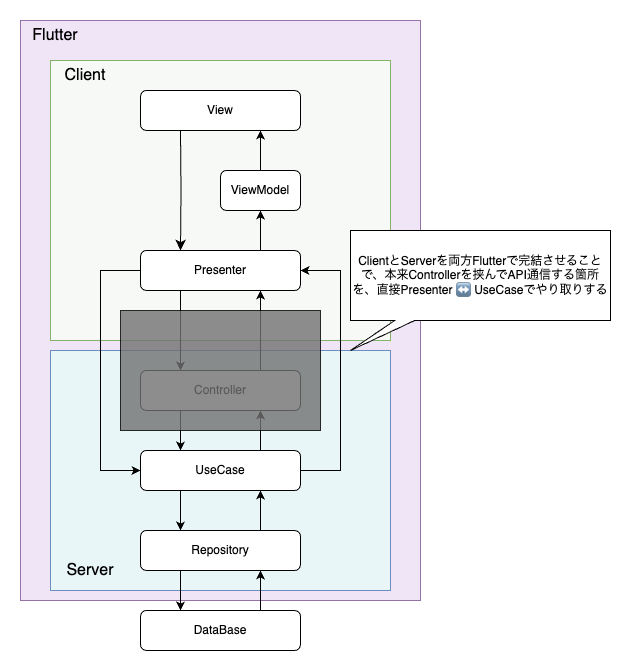

The diagram above was exported from draw.io. Its source (the exported page's mxGraphModel, read from the mxfile embedded in the PNG):
<mxGraphModel dx="984" dy="653" grid="1" gridSize="10" guides="1" tooltips="1" connect="1" arrows="1" fold="1" page="1" pageScale="1" pageWidth="827" pageHeight="1169" math="0" shadow="0">
  <root>
    <mxCell id="WIyWlLk6GJQsqaUBKTNV-0" />
    <mxCell id="WIyWlLk6GJQsqaUBKTNV-1" parent="WIyWlLk6GJQsqaUBKTNV-0" />
    <mxCell id="ubNYCgx8wLxfcpYhoYIE-22" value="" style="rounded=0;whiteSpace=wrap;html=1;fillColor=light-dark(#f0e4f7, #392f3f);strokeColor=#9673a6;" vertex="1" parent="WIyWlLk6GJQsqaUBKTNV-1">
      <mxGeometry x="40" y="10" width="400" height="580" as="geometry" />
    </mxCell>
    <mxCell id="ubNYCgx8wLxfcpYhoYIE-19" value="" style="rounded=0;whiteSpace=wrap;html=1;fillColor=light-dark(#e8f6f7, #1D293B);strokeColor=#6c8ebf;" vertex="1" parent="WIyWlLk6GJQsqaUBKTNV-1">
      <mxGeometry x="70" y="340" width="340" height="240" as="geometry" />
    </mxCell>
    <mxCell id="ubNYCgx8wLxfcpYhoYIE-18" value="" style="rounded=0;whiteSpace=wrap;html=1;fillColor=light-dark(#f6f9f5, #1f2f1e);strokeColor=#82b366;" vertex="1" parent="WIyWlLk6GJQsqaUBKTNV-1">
      <mxGeometry x="70" y="50" width="340" height="280" as="geometry" />
    </mxCell>
    <mxCell id="WIyWlLk6GJQsqaUBKTNV-2" value="" style="rounded=0;html=1;jettySize=auto;orthogonalLoop=1;fontSize=11;endArrow=classic;endFill=1;endSize=8;strokeWidth=1;shadow=0;labelBackgroundColor=none;edgeStyle=orthogonalEdgeStyle;entryX=0.25;entryY=0;entryDx=0;entryDy=0;" parent="WIyWlLk6GJQsqaUBKTNV-1" target="WIyWlLk6GJQsqaUBKTNV-7" edge="1">
      <mxGeometry relative="1" as="geometry">
        <mxPoint x="200" y="120" as="sourcePoint" />
        <mxPoint x="200" y="170" as="targetPoint" />
      </mxGeometry>
    </mxCell>
    <mxCell id="WIyWlLk6GJQsqaUBKTNV-3" value="View" style="rounded=1;whiteSpace=wrap;html=1;fontSize=12;glass=0;strokeWidth=1;shadow=0;" parent="WIyWlLk6GJQsqaUBKTNV-1" vertex="1">
      <mxGeometry x="160" y="80" width="160" height="40" as="geometry" />
    </mxCell>
    <mxCell id="ubNYCgx8wLxfcpYhoYIE-1" style="edgeStyle=orthogonalEdgeStyle;rounded=0;orthogonalLoop=1;jettySize=auto;html=1;exitX=0.75;exitY=0;exitDx=0;exitDy=0;entryX=0.5;entryY=1;entryDx=0;entryDy=0;" edge="1" parent="WIyWlLk6GJQsqaUBKTNV-1" source="WIyWlLk6GJQsqaUBKTNV-7" target="ubNYCgx8wLxfcpYhoYIE-0">
      <mxGeometry relative="1" as="geometry" />
    </mxCell>
    <mxCell id="ubNYCgx8wLxfcpYhoYIE-7" style="edgeStyle=orthogonalEdgeStyle;rounded=0;orthogonalLoop=1;jettySize=auto;html=1;exitX=0.25;exitY=1;exitDx=0;exitDy=0;entryX=0.25;entryY=0;entryDx=0;entryDy=0;" edge="1" parent="WIyWlLk6GJQsqaUBKTNV-1" source="WIyWlLk6GJQsqaUBKTNV-7" target="ubNYCgx8wLxfcpYhoYIE-3">
      <mxGeometry relative="1" as="geometry" />
    </mxCell>
    <mxCell id="ubNYCgx8wLxfcpYhoYIE-15" style="edgeStyle=orthogonalEdgeStyle;rounded=0;orthogonalLoop=1;jettySize=auto;html=1;exitX=0;exitY=0.5;exitDx=0;exitDy=0;entryX=0;entryY=0.5;entryDx=0;entryDy=0;" edge="1" parent="WIyWlLk6GJQsqaUBKTNV-1" source="WIyWlLk6GJQsqaUBKTNV-7" target="ubNYCgx8wLxfcpYhoYIE-4">
      <mxGeometry relative="1" as="geometry">
        <Array as="points">
          <mxPoint x="120" y="260" />
          <mxPoint x="120" y="460" />
        </Array>
      </mxGeometry>
    </mxCell>
    <mxCell id="WIyWlLk6GJQsqaUBKTNV-7" value="Presenter" style="rounded=1;whiteSpace=wrap;html=1;fontSize=12;glass=0;strokeWidth=1;shadow=0;" parent="WIyWlLk6GJQsqaUBKTNV-1" vertex="1">
      <mxGeometry x="160" y="240" width="160" height="40" as="geometry" />
    </mxCell>
    <mxCell id="WIyWlLk6GJQsqaUBKTNV-8" value="No" style="rounded=0;html=1;jettySize=auto;orthogonalLoop=1;fontSize=11;endArrow=block;endFill=0;endSize=8;strokeWidth=1;shadow=0;labelBackgroundColor=none;edgeStyle=orthogonalEdgeStyle;" parent="WIyWlLk6GJQsqaUBKTNV-1" target="WIyWlLk6GJQsqaUBKTNV-11" edge="1">
      <mxGeometry x="0.3333" y="20" relative="1" as="geometry">
        <mxPoint as="offset" />
        <mxPoint x="560" y="550" as="sourcePoint" />
      </mxGeometry>
    </mxCell>
    <mxCell id="ubNYCgx8wLxfcpYhoYIE-2" value="" style="edgeStyle=orthogonalEdgeStyle;rounded=0;orthogonalLoop=1;jettySize=auto;html=1;" edge="1" parent="WIyWlLk6GJQsqaUBKTNV-1" source="ubNYCgx8wLxfcpYhoYIE-0" target="WIyWlLk6GJQsqaUBKTNV-3">
      <mxGeometry relative="1" as="geometry">
        <Array as="points">
          <mxPoint x="280" y="130" />
          <mxPoint x="280" y="130" />
        </Array>
      </mxGeometry>
    </mxCell>
    <mxCell id="ubNYCgx8wLxfcpYhoYIE-0" value="ViewModel" style="rounded=1;whiteSpace=wrap;html=1;fontSize=12;glass=0;strokeWidth=1;shadow=0;" vertex="1" parent="WIyWlLk6GJQsqaUBKTNV-1">
      <mxGeometry x="240" y="160" width="80" height="40" as="geometry" />
    </mxCell>
    <mxCell id="ubNYCgx8wLxfcpYhoYIE-8" style="edgeStyle=orthogonalEdgeStyle;rounded=0;orthogonalLoop=1;jettySize=auto;html=1;exitX=0.75;exitY=0;exitDx=0;exitDy=0;entryX=0.75;entryY=1;entryDx=0;entryDy=0;" edge="1" parent="WIyWlLk6GJQsqaUBKTNV-1" source="ubNYCgx8wLxfcpYhoYIE-3" target="WIyWlLk6GJQsqaUBKTNV-7">
      <mxGeometry relative="1" as="geometry" />
    </mxCell>
    <mxCell id="ubNYCgx8wLxfcpYhoYIE-9" style="edgeStyle=orthogonalEdgeStyle;rounded=0;orthogonalLoop=1;jettySize=auto;html=1;exitX=0.25;exitY=1;exitDx=0;exitDy=0;entryX=0.25;entryY=0;entryDx=0;entryDy=0;" edge="1" parent="WIyWlLk6GJQsqaUBKTNV-1" source="ubNYCgx8wLxfcpYhoYIE-3" target="ubNYCgx8wLxfcpYhoYIE-4">
      <mxGeometry relative="1" as="geometry" />
    </mxCell>
    <mxCell id="ubNYCgx8wLxfcpYhoYIE-3" value="Controller" style="rounded=1;whiteSpace=wrap;html=1;fontSize=12;glass=0;strokeWidth=1;shadow=0;" vertex="1" parent="WIyWlLk6GJQsqaUBKTNV-1">
      <mxGeometry x="160" y="360" width="160" height="40" as="geometry" />
    </mxCell>
    <mxCell id="ubNYCgx8wLxfcpYhoYIE-10" style="edgeStyle=orthogonalEdgeStyle;rounded=0;orthogonalLoop=1;jettySize=auto;html=1;exitX=0.75;exitY=0;exitDx=0;exitDy=0;entryX=0.75;entryY=1;entryDx=0;entryDy=0;" edge="1" parent="WIyWlLk6GJQsqaUBKTNV-1" source="ubNYCgx8wLxfcpYhoYIE-4" target="ubNYCgx8wLxfcpYhoYIE-3">
      <mxGeometry relative="1" as="geometry" />
    </mxCell>
    <mxCell id="ubNYCgx8wLxfcpYhoYIE-11" style="edgeStyle=orthogonalEdgeStyle;rounded=0;orthogonalLoop=1;jettySize=auto;html=1;exitX=0.25;exitY=1;exitDx=0;exitDy=0;entryX=0.25;entryY=0;entryDx=0;entryDy=0;" edge="1" parent="WIyWlLk6GJQsqaUBKTNV-1" source="ubNYCgx8wLxfcpYhoYIE-4" target="ubNYCgx8wLxfcpYhoYIE-5">
      <mxGeometry relative="1" as="geometry" />
    </mxCell>
    <mxCell id="ubNYCgx8wLxfcpYhoYIE-16" style="edgeStyle=orthogonalEdgeStyle;rounded=0;orthogonalLoop=1;jettySize=auto;html=1;exitX=1;exitY=0.5;exitDx=0;exitDy=0;entryX=1;entryY=0.5;entryDx=0;entryDy=0;" edge="1" parent="WIyWlLk6GJQsqaUBKTNV-1" source="ubNYCgx8wLxfcpYhoYIE-4" target="WIyWlLk6GJQsqaUBKTNV-7">
      <mxGeometry relative="1" as="geometry">
        <Array as="points">
          <mxPoint x="360" y="460" />
          <mxPoint x="360" y="260" />
        </Array>
      </mxGeometry>
    </mxCell>
    <mxCell id="ubNYCgx8wLxfcpYhoYIE-4" value="UseCase" style="rounded=1;whiteSpace=wrap;html=1;fontSize=12;glass=0;strokeWidth=1;shadow=0;" vertex="1" parent="WIyWlLk6GJQsqaUBKTNV-1">
      <mxGeometry x="160" y="440" width="160" height="40" as="geometry" />
    </mxCell>
    <mxCell id="ubNYCgx8wLxfcpYhoYIE-12" style="edgeStyle=orthogonalEdgeStyle;rounded=0;orthogonalLoop=1;jettySize=auto;html=1;exitX=0.75;exitY=0;exitDx=0;exitDy=0;entryX=0.75;entryY=1;entryDx=0;entryDy=0;" edge="1" parent="WIyWlLk6GJQsqaUBKTNV-1" source="ubNYCgx8wLxfcpYhoYIE-5" target="ubNYCgx8wLxfcpYhoYIE-4">
      <mxGeometry relative="1" as="geometry" />
    </mxCell>
    <mxCell id="ubNYCgx8wLxfcpYhoYIE-13" style="edgeStyle=orthogonalEdgeStyle;rounded=0;orthogonalLoop=1;jettySize=auto;html=1;exitX=0.25;exitY=1;exitDx=0;exitDy=0;entryX=0.25;entryY=0;entryDx=0;entryDy=0;" edge="1" parent="WIyWlLk6GJQsqaUBKTNV-1" source="ubNYCgx8wLxfcpYhoYIE-5" target="ubNYCgx8wLxfcpYhoYIE-6">
      <mxGeometry relative="1" as="geometry" />
    </mxCell>
    <mxCell id="ubNYCgx8wLxfcpYhoYIE-5" value="Repository" style="rounded=1;whiteSpace=wrap;html=1;fontSize=12;glass=0;strokeWidth=1;shadow=0;" vertex="1" parent="WIyWlLk6GJQsqaUBKTNV-1">
      <mxGeometry x="160" y="520" width="160" height="40" as="geometry" />
    </mxCell>
    <mxCell id="ubNYCgx8wLxfcpYhoYIE-14" style="edgeStyle=orthogonalEdgeStyle;rounded=0;orthogonalLoop=1;jettySize=auto;html=1;exitX=0.75;exitY=0;exitDx=0;exitDy=0;entryX=0.75;entryY=1;entryDx=0;entryDy=0;" edge="1" parent="WIyWlLk6GJQsqaUBKTNV-1" source="ubNYCgx8wLxfcpYhoYIE-6" target="ubNYCgx8wLxfcpYhoYIE-5">
      <mxGeometry relative="1" as="geometry" />
    </mxCell>
    <mxCell id="ubNYCgx8wLxfcpYhoYIE-6" value="DataBase" style="rounded=1;whiteSpace=wrap;html=1;fontSize=12;glass=0;strokeWidth=1;shadow=0;" vertex="1" parent="WIyWlLk6GJQsqaUBKTNV-1">
      <mxGeometry x="160" y="600" width="160" height="40" as="geometry" />
    </mxCell>
    <mxCell id="ubNYCgx8wLxfcpYhoYIE-20" value="&lt;font style=&quot;font-size: 16px;&quot;&gt;Client&lt;/font&gt;" style="text;html=1;align=center;verticalAlign=middle;whiteSpace=wrap;rounded=0;" vertex="1" parent="WIyWlLk6GJQsqaUBKTNV-1">
      <mxGeometry x="70" y="50" width="70" height="30" as="geometry" />
    </mxCell>
    <mxCell id="ubNYCgx8wLxfcpYhoYIE-21" value="&lt;font style=&quot;font-size: 16px;&quot;&gt;Server&lt;/font&gt;" style="text;html=1;align=center;verticalAlign=middle;whiteSpace=wrap;rounded=0;" vertex="1" parent="WIyWlLk6GJQsqaUBKTNV-1">
      <mxGeometry x="70" y="540" width="80" height="40" as="geometry" />
    </mxCell>
    <mxCell id="ubNYCgx8wLxfcpYhoYIE-23" value="&lt;font style=&quot;font-size: 16px;&quot;&gt;Flutter&lt;/font&gt;" style="text;html=1;align=center;verticalAlign=middle;whiteSpace=wrap;rounded=0;" vertex="1" parent="WIyWlLk6GJQsqaUBKTNV-1">
      <mxGeometry x="40" y="10" width="70" height="30" as="geometry" />
    </mxCell>
    <mxCell id="ubNYCgx8wLxfcpYhoYIE-24" value="" style="rounded=0;whiteSpace=wrap;html=1;fillColor=light-dark(#707070, #ededed);opacity=80;" vertex="1" parent="WIyWlLk6GJQsqaUBKTNV-1">
      <mxGeometry x="140" y="300" width="200" height="120" as="geometry" />
    </mxCell>
    <mxCell id="ubNYCgx8wLxfcpYhoYIE-25" value="ClientとServerを両方Flutterで完結させることで、本来Controllerを挟んでAPI通信する箇所を、直接Presenter ↔ UseCaseでやり取りする" style="shape=callout;whiteSpace=wrap;html=1;perimeter=calloutPerimeter;size=30;position=0.17;position2=0;" vertex="1" parent="WIyWlLk6GJQsqaUBKTNV-1">
      <mxGeometry x="370" y="220" width="260" height="120" as="geometry" />
    </mxCell>
  </root>
</mxGraphModel>